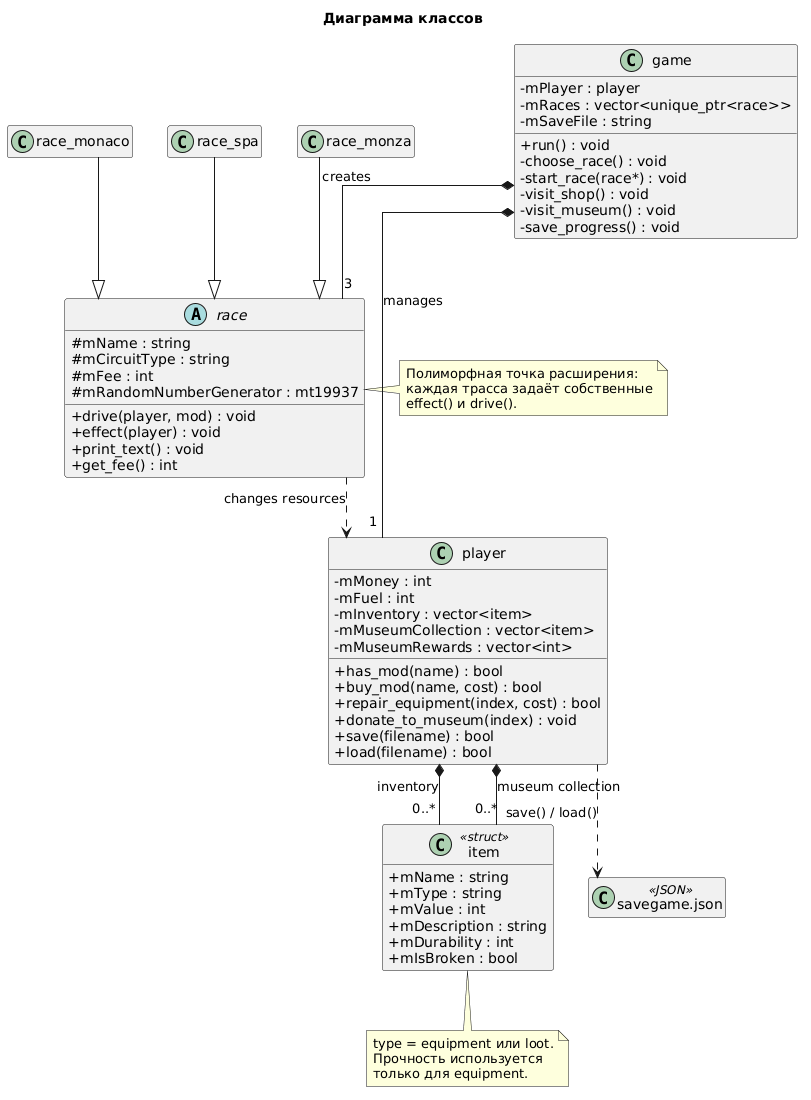

The diagram above was rendered by PlantUML. Its source (embedded in the PNG):
@startuml
title Диаграмма классов

skinparam shadowing false
skinparam classAttributeIconSize 0
skinparam linetype ortho
hide empty members

class game {
  - mPlayer : player
  - mRaces : vector<unique_ptr<race>>
  - mSaveFile : string
  + run() : void
  - choose_race() : void
  - start_race(race*) : void
  - visit_shop() : void
  - visit_museum() : void
  - save_progress() : void
}

class player {
  - mMoney : int
  - mFuel : int
  - mInventory : vector<item>
  - mMuseumCollection : vector<item>
  - mMuseumRewards : vector<int>
  + has_mod(name) : bool
  + buy_mod(name, cost) : bool
  + repair_equipment(index, cost) : bool
  + donate_to_museum(index) : void
  + save(filename) : bool
  + load(filename) : bool
}

class item <<struct>> {
  + mName : string
  + mType : string
  + mValue : int
  + mDescription : string
  + mDurability : int
  + mIsBroken : bool
}

abstract class race {
  # mName : string
  # mCircuitType : string
  # mFee : int
  # mRandomNumberGenerator : mt19937
  + drive(player, mod) : void
  + effect(player) : void
  + print_text() : void
  + get_fee() : int
}

class race_monaco
class race_spa
class race_monza
class "savegame.json" as saveFile <<JSON>>

game *-- "1" player : manages
game *-- "3" race : creates
player *-- "0..*" item : inventory
player *-- "0..*" item : museum collection
race ..> player : changes resources
race_monaco --|> race
race_spa --|> race
race_monza --|> race
player ..> saveFile : save() / load()

note right of race
  Полиморфная точка расширения:
  каждая трасса задаёт собственные
  effect() и drive().
end note

note bottom of item
  type = equipment или loot.
  Прочность используется
  только для equipment.
end note
@enduml